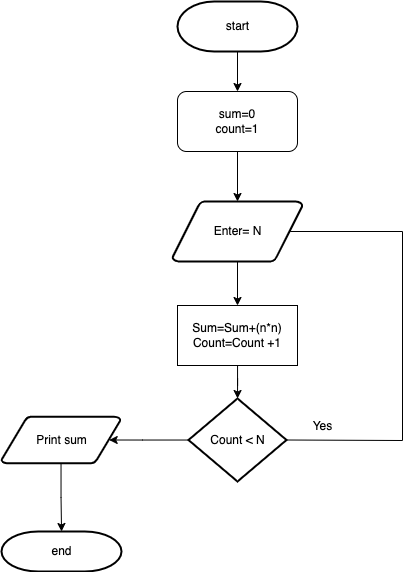

The diagram above was exported from draw.io. Its source (the exported page's mxGraphModel, read from the mxfile embedded in the PNG):
<mxGraphModel dx="1004" dy="682" grid="1" gridSize="10" guides="1" tooltips="1" connect="1" arrows="1" fold="1" page="1" pageScale="1" pageWidth="1169" pageHeight="827" background="none" math="0" shadow="0">
  <root>
    <mxCell id="0" />
    <mxCell id="1" parent="0" />
    <mxCell id="KrHXjg_4W1jM4w2j8JaG-73" value="" style="edgeStyle=orthogonalEdgeStyle;rounded=0;orthogonalLoop=1;jettySize=auto;html=1;" edge="1" parent="1" source="2" target="KrHXjg_4W1jM4w2j8JaG-56">
      <mxGeometry relative="1" as="geometry" />
    </mxCell>
    <mxCell id="2" value="start" style="shape=mxgraph.flowchart.terminator;strokeWidth=2;gradientColor=none;gradientDirection=north;fontStyle=0;html=1;" parent="1" vertex="1">
      <mxGeometry x="255" y="50" width="120" height="50" as="geometry" />
    </mxCell>
    <mxCell id="KrHXjg_4W1jM4w2j8JaG-67" value="" style="edgeStyle=orthogonalEdgeStyle;rounded=0;orthogonalLoop=1;jettySize=auto;html=1;" edge="1" parent="1" source="4" target="40">
      <mxGeometry relative="1" as="geometry" />
    </mxCell>
    <mxCell id="4" value="Print sum" style="shape=mxgraph.flowchart.data;strokeWidth=2;gradientColor=none;gradientDirection=north;fontStyle=0;html=1;" parent="1" vertex="1">
      <mxGeometry x="79" y="465.25" width="119" height="46.5" as="geometry" />
    </mxCell>
    <mxCell id="KrHXjg_4W1jM4w2j8JaG-79" value="" style="edgeStyle=orthogonalEdgeStyle;rounded=0;orthogonalLoop=1;jettySize=auto;html=1;" edge="1" parent="1" source="5" target="KrHXjg_4W1jM4w2j8JaG-63">
      <mxGeometry relative="1" as="geometry" />
    </mxCell>
    <mxCell id="5" value="Enter= N" style="shape=mxgraph.flowchart.data;strokeWidth=2;gradientColor=none;gradientDirection=north;fontStyle=0;html=1;" parent="1" vertex="1">
      <mxGeometry x="250" y="250" width="130" height="60" as="geometry" />
    </mxCell>
    <mxCell id="KrHXjg_4W1jM4w2j8JaG-96" value="" style="edgeStyle=orthogonalEdgeStyle;rounded=0;orthogonalLoop=1;jettySize=auto;html=1;entryX=0.905;entryY=0.5;entryDx=0;entryDy=0;entryPerimeter=0;" edge="1" parent="1" source="6" target="4">
      <mxGeometry relative="1" as="geometry">
        <Array as="points">
          <mxPoint x="220" y="489" />
        </Array>
      </mxGeometry>
    </mxCell>
    <mxCell id="6" value="Count &amp;lt; N" style="shape=mxgraph.flowchart.decision;strokeWidth=2;gradientColor=none;gradientDirection=north;fontStyle=0;html=1;" parent="1" vertex="1">
      <mxGeometry x="266" y="447" width="98" height="83" as="geometry" />
    </mxCell>
    <mxCell id="40" value="end" style="shape=mxgraph.flowchart.terminator;strokeWidth=2;gradientColor=none;gradientDirection=north;fontStyle=0;html=1;" parent="1" vertex="1">
      <mxGeometry x="79" y="580" width="120" height="40" as="geometry" />
    </mxCell>
    <mxCell id="KrHXjg_4W1jM4w2j8JaG-69" value="" style="edgeStyle=orthogonalEdgeStyle;rounded=0;orthogonalLoop=1;jettySize=auto;html=1;" edge="1" parent="1" source="KrHXjg_4W1jM4w2j8JaG-56" target="5">
      <mxGeometry relative="1" as="geometry" />
    </mxCell>
    <mxCell id="KrHXjg_4W1jM4w2j8JaG-56" value="sum=0&lt;br&gt;count=1" style="rounded=1;whiteSpace=wrap;html=1;" vertex="1" parent="1">
      <mxGeometry x="255" y="140" width="120" height="60" as="geometry" />
    </mxCell>
    <mxCell id="KrHXjg_4W1jM4w2j8JaG-75" value="" style="edgeStyle=orthogonalEdgeStyle;rounded=0;orthogonalLoop=1;jettySize=auto;html=1;" edge="1" parent="1" source="KrHXjg_4W1jM4w2j8JaG-63" target="6">
      <mxGeometry relative="1" as="geometry" />
    </mxCell>
    <mxCell id="KrHXjg_4W1jM4w2j8JaG-63" value="Sum=Sum+(n*n)&lt;br&gt;Count=Count +1" style="rounded=0;whiteSpace=wrap;html=1;" vertex="1" parent="1">
      <mxGeometry x="255" y="354" width="120" height="60" as="geometry" />
    </mxCell>
    <mxCell id="KrHXjg_4W1jM4w2j8JaG-89" value="Yes&lt;br&gt;" style="text;html=1;align=center;verticalAlign=middle;resizable=0;points=[];autosize=1;strokeColor=none;fillColor=none;" vertex="1" parent="1">
      <mxGeometry x="380" y="460" width="40" height="30" as="geometry" />
    </mxCell>
    <mxCell id="KrHXjg_4W1jM4w2j8JaG-91" value="" style="endArrow=none;html=1;rounded=0;entryX=0.905;entryY=0.5;entryDx=0;entryDy=0;entryPerimeter=0;exitX=1;exitY=0.5;exitDx=0;exitDy=0;exitPerimeter=0;" edge="1" parent="1" source="6" target="5">
      <mxGeometry width="50" height="50" relative="1" as="geometry">
        <mxPoint x="410" y="360" as="sourcePoint" />
        <mxPoint x="460" y="310" as="targetPoint" />
        <Array as="points">
          <mxPoint x="480" y="489" />
          <mxPoint x="480" y="280" />
        </Array>
      </mxGeometry>
    </mxCell>
  </root>
</mxGraphModel>